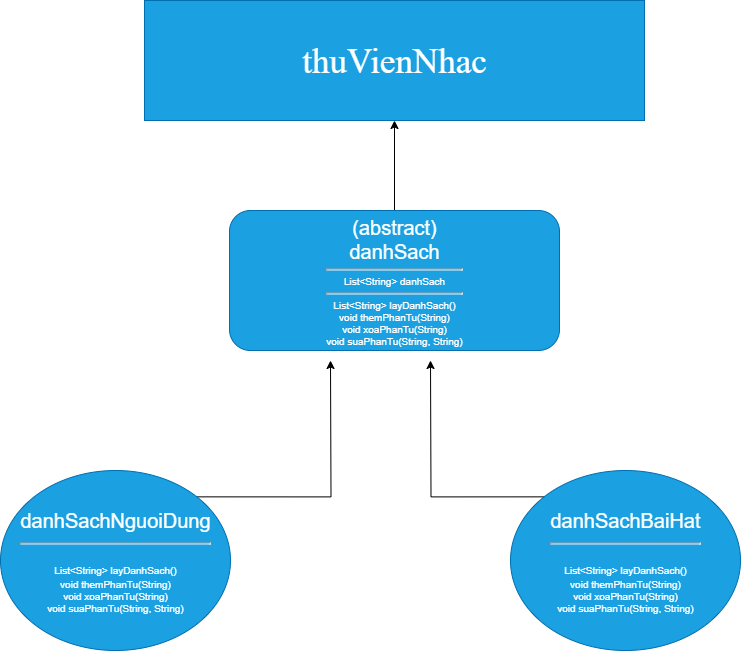

The diagram above was exported from draw.io. Its source (the exported page's mxGraphModel, read from the mxfile embedded in the PNG):
<mxGraphModel dx="1144" dy="884" grid="1" gridSize="10" guides="1" tooltips="1" connect="1" arrows="1" fold="1" page="1" pageScale="1" pageWidth="827" pageHeight="1169" math="0" shadow="0">
  <root>
    <mxCell id="0" />
    <mxCell id="1" parent="0" />
    <mxCell id="EK8XfDqjOgBx36jSkw---1" value="thuVienNhac" style="rounded=0;whiteSpace=wrap;html=1;fillColor=#1ba1e2;fontColor=#ffffff;strokeColor=#006EAF;fontFamily=Times New Roman;fontSize=35;labelPosition=center;verticalLabelPosition=middle;align=center;verticalAlign=middle;" vertex="1" parent="1">
      <mxGeometry x="164" y="60" width="500" height="120" as="geometry" />
    </mxCell>
    <mxCell id="EK8XfDqjOgBx36jSkw---14" style="edgeStyle=orthogonalEdgeStyle;rounded=0;orthogonalLoop=1;jettySize=auto;html=1;exitX=1;exitY=0;exitDx=0;exitDy=0;" edge="1" parent="1" source="EK8XfDqjOgBx36jSkw---2">
      <mxGeometry relative="1" as="geometry">
        <mxPoint x="350" y="420" as="targetPoint" />
      </mxGeometry>
    </mxCell>
    <mxCell id="EK8XfDqjOgBx36jSkw---2" value="danhSachNguoiDung&lt;hr&gt;&lt;span style=&quot;font-size: 10px;&quot;&gt;List&amp;lt;String&amp;gt; layDanhSach()&lt;/span&gt;&lt;div style=&quot;font-size: 10px;&quot;&gt;void themPhanTu(String)&lt;/div&gt;&lt;div style=&quot;font-size: 10px;&quot;&gt;void xoaPhanTu(String)&lt;/div&gt;&lt;div style=&quot;font-size: 10px;&quot;&gt;void suaPhanTu(String, String)&lt;/div&gt;" style="ellipse;whiteSpace=wrap;html=1;fillColor=#1ba1e2;fontColor=#ffffff;strokeColor=#006EAF;fontSize=20;" vertex="1" parent="1">
      <mxGeometry x="20" y="530" width="230" height="180" as="geometry" />
    </mxCell>
    <mxCell id="EK8XfDqjOgBx36jSkw---16" style="edgeStyle=orthogonalEdgeStyle;rounded=0;orthogonalLoop=1;jettySize=auto;html=1;exitX=0;exitY=0;exitDx=0;exitDy=0;" edge="1" parent="1" source="EK8XfDqjOgBx36jSkw---3">
      <mxGeometry relative="1" as="geometry">
        <mxPoint x="450" y="420" as="targetPoint" />
      </mxGeometry>
    </mxCell>
    <mxCell id="EK8XfDqjOgBx36jSkw---3" value="danhSachBaiHat&lt;hr&gt;&lt;span style=&quot;font-size: 10px;&quot;&gt;List&amp;lt;String&amp;gt; layDanhSach()&lt;/span&gt;&lt;div style=&quot;font-size: 10px;&quot;&gt;void themPhanTu(String)&lt;/div&gt;&lt;div style=&quot;font-size: 10px;&quot;&gt;void xoaPhanTu(String)&lt;/div&gt;&lt;div style=&quot;font-size: 10px;&quot;&gt;void suaPhanTu(String, String)&lt;/div&gt;" style="ellipse;whiteSpace=wrap;html=1;fillColor=#1ba1e2;fontColor=#ffffff;strokeColor=#006EAF;fontSize=20;" vertex="1" parent="1">
      <mxGeometry x="530" y="530" width="230" height="180" as="geometry" />
    </mxCell>
    <mxCell id="EK8XfDqjOgBx36jSkw---8" style="edgeStyle=orthogonalEdgeStyle;rounded=0;orthogonalLoop=1;jettySize=auto;html=1;exitX=0.5;exitY=0;exitDx=0;exitDy=0;entryX=0.5;entryY=1;entryDx=0;entryDy=0;" edge="1" parent="1" source="EK8XfDqjOgBx36jSkw---6" target="EK8XfDqjOgBx36jSkw---1">
      <mxGeometry relative="1" as="geometry" />
    </mxCell>
    <mxCell id="EK8XfDqjOgBx36jSkw---6" value="&lt;div&gt;&lt;font style=&quot;font-size: 20px;&quot;&gt;(abstract)&lt;/font&gt;&lt;/div&gt;&lt;div&gt;&lt;font style=&quot;font-size: 20px;&quot;&gt;danhSach&lt;/font&gt;&lt;/div&gt;&lt;hr&gt;List&amp;lt;String&amp;gt; danhSach&lt;hr&gt;List&amp;lt;String&amp;gt; layDanhSach()&lt;div&gt;void themPhanTu(String)&lt;/div&gt;&lt;div&gt;void xoaPhanTu(String)&lt;/div&gt;&lt;div&gt;void suaPhanTu(String, String)&lt;/div&gt;" style="rounded=1;whiteSpace=wrap;html=1;fillColor=#1ba1e2;fontColor=#ffffff;strokeColor=#006EAF;fontSize=10;" vertex="1" parent="1">
      <mxGeometry x="249" y="270" width="330" height="140" as="geometry" />
    </mxCell>
  </root>
</mxGraphModel>